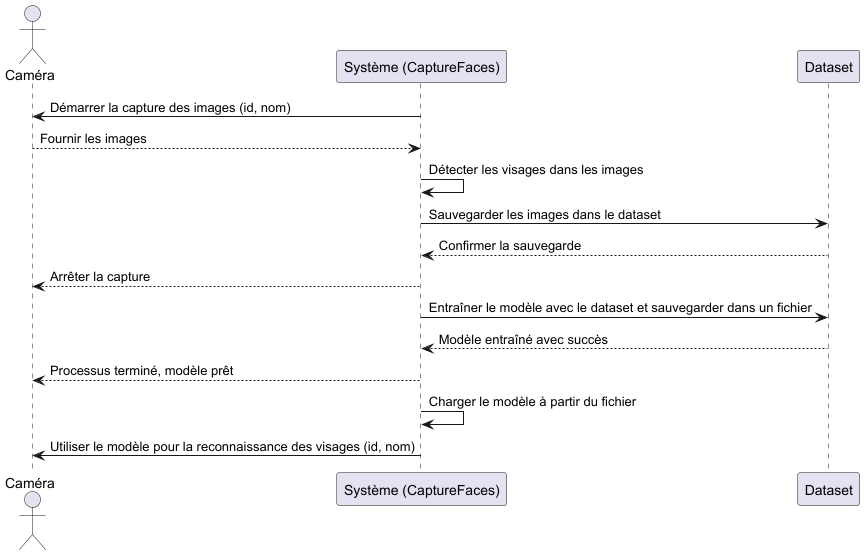

The diagram above was rendered by PlantUML. Its source (embedded in the PNG):
@startuml
actor "Caméra" as Camera
participant "Système (CaptureFaces)" as Systeme
participant "Dataset" as Dt

Systeme -> Camera : Démarrer la capture des images (id, nom)
Camera --> Systeme : Fournir les images
Systeme -> Systeme : Détecter les visages dans les images
Systeme -> Dt : Sauvegarder les images dans le dataset
Dt --> Systeme : Confirmer la sauvegarde
Systeme --> Camera : Arrêter la capture
Systeme -> Dt : Entraîner le modèle avec le dataset et sauvegarder dans un fichier
Dt --> Systeme : Modèle entraîné avec succès
Systeme --> Camera : Processus terminé, modèle prêt
Systeme -> Systeme : Charger le modèle à partir du fichier
Systeme -> Camera : Utiliser le modèle pour la reconnaissance des visages (id, nom)

@enduml